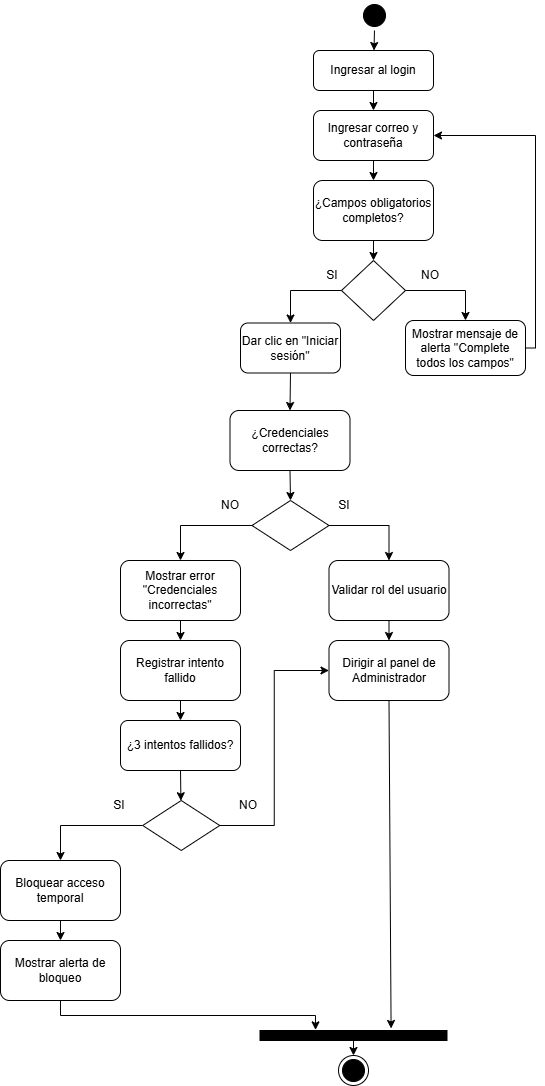

The diagram above was exported from draw.io. Its source (the exported page's mxGraphModel, read from the mxfile embedded in the PNG):
<mxGraphModel dx="2150" dy="1163" grid="1" gridSize="10" guides="1" tooltips="1" connect="1" arrows="1" fold="1" page="1" pageScale="1" pageWidth="827" pageHeight="1169" math="0" shadow="0">
  <root>
    <mxCell id="0" />
    <mxCell id="1" parent="0" />
    <mxCell id="-ZY4hXUkffra6MQerEug-1" parent="1" style="ellipse;html=1;shape=startState;fillColor=#000000;strokeColor=#000000;" value="" vertex="1">
      <mxGeometry height="30" width="30" x="399" y="10" as="geometry" />
    </mxCell>
    <mxCell id="J9XGo5xvlFd7WNZsCv2Q-1" edge="1" parent="1" source="-ZY4hXUkffra6MQerEug-1" style="endArrow=classic;html=1;rounded=0;exitX=0.5;exitY=1;exitDx=0;exitDy=0;" target="J9XGo5xvlFd7WNZsCv2Q-2" value="">
      <mxGeometry height="50" relative="1" width="50" as="geometry">
        <mxPoint x="390" y="160" as="sourcePoint" />
        <mxPoint x="414" y="60" as="targetPoint" />
      </mxGeometry>
    </mxCell>
    <mxCell id="J9XGo5xvlFd7WNZsCv2Q-2" parent="1" style="rounded=1;whiteSpace=wrap;html=1;" value="Ingresar al login" vertex="1">
      <mxGeometry height="40" width="120" x="353" y="60" as="geometry" />
    </mxCell>
    <mxCell id="J9XGo5xvlFd7WNZsCv2Q-3" edge="1" parent="1" source="J9XGo5xvlFd7WNZsCv2Q-2" style="endArrow=classic;html=1;rounded=0;exitX=0.5;exitY=1;exitDx=0;exitDy=0;" target="J9XGo5xvlFd7WNZsCv2Q-4" value="">
      <mxGeometry height="50" relative="1" width="50" as="geometry">
        <mxPoint x="390" y="160" as="sourcePoint" />
        <mxPoint x="413" y="120" as="targetPoint" />
      </mxGeometry>
    </mxCell>
    <mxCell id="J9XGo5xvlFd7WNZsCv2Q-4" parent="1" style="rounded=1;whiteSpace=wrap;html=1;" value="Ingresar correo y contraseña" vertex="1">
      <mxGeometry height="50" width="120" x="353" y="120" as="geometry" />
    </mxCell>
    <mxCell id="J9XGo5xvlFd7WNZsCv2Q-5" edge="1" parent="1" source="J9XGo5xvlFd7WNZsCv2Q-4" style="endArrow=classic;html=1;rounded=0;exitX=0.5;exitY=1;exitDx=0;exitDy=0;" target="J9XGo5xvlFd7WNZsCv2Q-6" value="">
      <mxGeometry height="50" relative="1" width="50" as="geometry">
        <mxPoint x="390" y="290" as="sourcePoint" />
        <mxPoint x="413" y="190" as="targetPoint" />
      </mxGeometry>
    </mxCell>
    <mxCell id="J9XGo5xvlFd7WNZsCv2Q-6" parent="1" style="rounded=1;whiteSpace=wrap;html=1;" value="¿Campos obligatorios completos?" vertex="1">
      <mxGeometry height="60" width="120" x="353" y="189.99999999999994" as="geometry" />
    </mxCell>
    <mxCell id="J9XGo5xvlFd7WNZsCv2Q-7" edge="1" parent="1" source="J9XGo5xvlFd7WNZsCv2Q-6" style="endArrow=classic;html=1;rounded=0;exitX=0.5;exitY=1;exitDx=0;exitDy=0;entryX=0.5;entryY=0;entryDx=0;entryDy=0;" target="J9XGo5xvlFd7WNZsCv2Q-12" value="">
      <mxGeometry height="50" relative="1" width="50" as="geometry">
        <mxPoint x="390" y="290" as="sourcePoint" />
        <mxPoint x="413.5" y="260" as="targetPoint" />
      </mxGeometry>
    </mxCell>
    <mxCell id="J9XGo5xvlFd7WNZsCv2Q-12" parent="1" style="rhombus;whiteSpace=wrap;html=1;" value="" vertex="1">
      <mxGeometry height="60" width="64" x="381" y="270" as="geometry" />
    </mxCell>
    <mxCell id="J9XGo5xvlFd7WNZsCv2Q-13" parent="1" style="rounded=1;whiteSpace=wrap;html=1;" value="Dar clic en &quot;Iniciar sesión&quot;" vertex="1">
      <mxGeometry height="50" width="100" x="280" y="332.5" as="geometry" />
    </mxCell>
    <mxCell id="J9XGo5xvlFd7WNZsCv2Q-14" parent="1" style="rounded=1;whiteSpace=wrap;html=1;" value="Mostrar mensaje de alerta &quot;Complete todos los campos&quot;" vertex="1">
      <mxGeometry height="55" width="120" x="445" y="330" as="geometry" />
    </mxCell>
    <mxCell id="J9XGo5xvlFd7WNZsCv2Q-17" edge="1" parent="1" source="J9XGo5xvlFd7WNZsCv2Q-12" style="endArrow=classic;html=1;rounded=0;entryX=0.5;entryY=0;entryDx=0;entryDy=0;exitX=1;exitY=0.5;exitDx=0;exitDy=0;edgeStyle=orthogonalEdgeStyle;" target="J9XGo5xvlFd7WNZsCv2Q-14" value="">
      <mxGeometry height="50" relative="1" width="50" as="geometry">
        <mxPoint x="390" y="540" as="sourcePoint" />
        <mxPoint x="440" y="490" as="targetPoint" />
      </mxGeometry>
    </mxCell>
    <mxCell id="J9XGo5xvlFd7WNZsCv2Q-18" edge="1" parent="1" source="J9XGo5xvlFd7WNZsCv2Q-12" style="endArrow=classic;html=1;rounded=0;entryX=0.5;entryY=0;entryDx=0;entryDy=0;exitX=0;exitY=0.5;exitDx=0;exitDy=0;edgeStyle=orthogonalEdgeStyle;" target="J9XGo5xvlFd7WNZsCv2Q-13" value="">
      <mxGeometry height="50" relative="1" width="50" as="geometry">
        <mxPoint x="390" y="540" as="sourcePoint" />
        <mxPoint x="440" y="490" as="targetPoint" />
      </mxGeometry>
    </mxCell>
    <mxCell id="J9XGo5xvlFd7WNZsCv2Q-19" parent="1" style="text;html=1;whiteSpace=wrap;strokeColor=none;fillColor=none;align=center;verticalAlign=middle;rounded=0;" value="SI" vertex="1">
      <mxGeometry height="30" width="60" x="341.5" y="270" as="geometry" />
    </mxCell>
    <mxCell id="J9XGo5xvlFd7WNZsCv2Q-20" parent="1" style="text;html=1;whiteSpace=wrap;strokeColor=none;fillColor=none;align=center;verticalAlign=middle;rounded=0;" value="NO" vertex="1">
      <mxGeometry height="30" width="60" x="440" y="270" as="geometry" />
    </mxCell>
    <mxCell id="J9XGo5xvlFd7WNZsCv2Q-21" edge="1" parent="1" source="J9XGo5xvlFd7WNZsCv2Q-13" style="endArrow=classic;html=1;rounded=0;exitX=0.5;exitY=1;exitDx=0;exitDy=0;entryX=0.5;entryY=0;entryDx=0;entryDy=0;" target="J9XGo5xvlFd7WNZsCv2Q-25" value="">
      <mxGeometry height="50" relative="1" width="50" as="geometry">
        <mxPoint x="390" y="690" as="sourcePoint" />
        <mxPoint x="310" y="600" as="targetPoint" />
      </mxGeometry>
    </mxCell>
    <mxCell id="J9XGo5xvlFd7WNZsCv2Q-22" parent="1" style="rounded=1;whiteSpace=wrap;html=1;" value="¿3 intentos fallidos?" vertex="1">
      <mxGeometry height="50" width="120" x="160" y="730" as="geometry" />
    </mxCell>
    <mxCell id="J9XGo5xvlFd7WNZsCv2Q-23" edge="1" parent="1" source="J9XGo5xvlFd7WNZsCv2Q-22" style="endArrow=classic;html=1;rounded=0;exitX=0.5;exitY=1;exitDx=0;exitDy=0;" target="J9XGo5xvlFd7WNZsCv2Q-24" value="">
      <mxGeometry height="50" relative="1" width="50" as="geometry">
        <mxPoint x="336.5" y="1110" as="sourcePoint" />
        <mxPoint x="249.5" y="1090" as="targetPoint" />
      </mxGeometry>
    </mxCell>
    <mxCell id="J9XGo5xvlFd7WNZsCv2Q-24" parent="1" style="rhombus;whiteSpace=wrap;html=1;" value="" vertex="1">
      <mxGeometry height="50" width="77" x="182.23" y="810" as="geometry" />
    </mxCell>
    <mxCell id="J9XGo5xvlFd7WNZsCv2Q-25" parent="1" style="rounded=1;whiteSpace=wrap;html=1;" value="¿Credenciales correctas?" vertex="1">
      <mxGeometry height="60" width="120" x="269.5" y="420" as="geometry" />
    </mxCell>
    <mxCell id="J9XGo5xvlFd7WNZsCv2Q-26" parent="1" style="rounded=1;whiteSpace=wrap;html=1;" value="Bloquear acceso temporal" vertex="1">
      <mxGeometry height="60" width="120" x="40" y="870" as="geometry" />
    </mxCell>
    <mxCell id="J9XGo5xvlFd7WNZsCv2Q-27" edge="1" parent="1" source="J9XGo5xvlFd7WNZsCv2Q-24" style="endArrow=classic;html=1;rounded=0;entryX=0.5;entryY=0;entryDx=0;entryDy=0;exitX=0;exitY=0.5;exitDx=0;exitDy=0;edgeStyle=orthogonalEdgeStyle;" target="J9XGo5xvlFd7WNZsCv2Q-26" value="">
      <mxGeometry height="50" relative="1" width="50" as="geometry">
        <mxPoint x="149.23" y="1010" as="sourcePoint" />
        <mxPoint x="89.22999999999999" y="880" as="targetPoint" />
      </mxGeometry>
    </mxCell>
    <mxCell id="J9XGo5xvlFd7WNZsCv2Q-28" edge="1" parent="1" source="J9XGo5xvlFd7WNZsCv2Q-24" style="endArrow=classic;html=1;rounded=0;entryX=0;entryY=0.5;entryDx=0;entryDy=0;exitX=1;exitY=0.5;exitDx=0;exitDy=0;edgeStyle=orthogonalEdgeStyle;" target="RQgSU78zPGFtXLhta6-g-17" value="">
      <mxGeometry height="50" relative="1" width="50" as="geometry">
        <mxPoint x="279.23" y="1010" as="sourcePoint" />
        <mxPoint x="350.73" y="880" as="targetPoint" />
      </mxGeometry>
    </mxCell>
    <mxCell id="J9XGo5xvlFd7WNZsCv2Q-29" parent="1" style="text;html=1;whiteSpace=wrap;strokeColor=none;fillColor=none;align=center;verticalAlign=middle;rounded=0;" value="SI" vertex="1">
      <mxGeometry height="30" width="60" x="129.23" y="800" as="geometry" />
    </mxCell>
    <mxCell id="J9XGo5xvlFd7WNZsCv2Q-30" parent="1" style="text;html=1;whiteSpace=wrap;strokeColor=none;fillColor=none;align=center;verticalAlign=middle;rounded=0;" value="NO" vertex="1">
      <mxGeometry height="30" width="60" x="258.23" y="800" as="geometry" />
    </mxCell>
    <mxCell id="J9XGo5xvlFd7WNZsCv2Q-31" edge="1" parent="1" source="J9XGo5xvlFd7WNZsCv2Q-25" style="endArrow=classic;html=1;rounded=0;exitX=0.5;exitY=1;exitDx=0;exitDy=0;entryX=0.5;entryY=0;entryDx=0;entryDy=0;" target="RQgSU78zPGFtXLhta6-g-4" value="">
      <mxGeometry height="50" relative="1" width="50" as="geometry">
        <mxPoint x="390" y="800" as="sourcePoint" />
        <mxPoint x="423" y="660" as="targetPoint" />
      </mxGeometry>
    </mxCell>
    <mxCell id="J9XGo5xvlFd7WNZsCv2Q-51" edge="1" parent="1" source="J9XGo5xvlFd7WNZsCv2Q-14" style="endArrow=classic;html=1;rounded=0;exitX=1;exitY=0.5;exitDx=0;exitDy=0;entryX=1;entryY=0.5;entryDx=0;entryDy=0;edgeStyle=orthogonalEdgeStyle;" target="J9XGo5xvlFd7WNZsCv2Q-4" value="">
      <mxGeometry height="50" relative="1" width="50" as="geometry">
        <mxPoint x="520" y="760" as="sourcePoint" />
        <mxPoint x="630" y="290" as="targetPoint" />
      </mxGeometry>
    </mxCell>
    <mxCell id="RQgSU78zPGFtXLhta6-g-2" parent="1" style="rounded=1;whiteSpace=wrap;html=1;" value="Mostrar alerta de bloqueo" vertex="1">
      <mxGeometry height="60" width="120" x="40" y="950" as="geometry" />
    </mxCell>
    <mxCell id="RQgSU78zPGFtXLhta6-g-3" edge="1" parent="1" source="J9XGo5xvlFd7WNZsCv2Q-26" style="endArrow=classic;html=1;rounded=0;entryX=0.5;entryY=0;entryDx=0;entryDy=0;exitX=0.5;exitY=1;exitDx=0;exitDy=0;" target="RQgSU78zPGFtXLhta6-g-2" value="">
      <mxGeometry height="50" relative="1" width="50" as="geometry">
        <mxPoint x="420" y="1050" as="sourcePoint" />
        <mxPoint x="470" y="1000" as="targetPoint" />
      </mxGeometry>
    </mxCell>
    <mxCell id="RQgSU78zPGFtXLhta6-g-4" parent="1" style="rhombus;whiteSpace=wrap;html=1;" value="" vertex="1">
      <mxGeometry height="50" width="77" x="291.5" y="510" as="geometry" />
    </mxCell>
    <mxCell id="RQgSU78zPGFtXLhta6-g-5" parent="1" style="rounded=1;whiteSpace=wrap;html=1;" value="Validar rol del usuario" vertex="1">
      <mxGeometry height="60" width="120" x="368.5" y="570" as="geometry" />
    </mxCell>
    <mxCell id="RQgSU78zPGFtXLhta6-g-6" parent="1" style="rounded=1;whiteSpace=wrap;html=1;" value="Mostrar error &quot;Credenciales incorrectas&quot;" vertex="1">
      <mxGeometry height="60" width="120" x="160" y="570" as="geometry" />
    </mxCell>
    <mxCell id="RQgSU78zPGFtXLhta6-g-7" edge="1" parent="1" source="RQgSU78zPGFtXLhta6-g-4" style="endArrow=classic;html=1;rounded=0;entryX=0.5;entryY=0;entryDx=0;entryDy=0;exitX=1;exitY=0.5;exitDx=0;exitDy=0;edgeStyle=orthogonalEdgeStyle;" target="RQgSU78zPGFtXLhta6-g-5" value="">
      <mxGeometry height="50" relative="1" width="50" as="geometry">
        <mxPoint x="530" y="730" as="sourcePoint" />
        <mxPoint x="580" y="680" as="targetPoint" />
      </mxGeometry>
    </mxCell>
    <mxCell id="RQgSU78zPGFtXLhta6-g-8" edge="1" parent="1" source="RQgSU78zPGFtXLhta6-g-4" style="endArrow=classic;html=1;rounded=0;entryX=0.5;entryY=0;entryDx=0;entryDy=0;exitX=0;exitY=0.5;exitDx=0;exitDy=0;edgeStyle=orthogonalEdgeStyle;" target="RQgSU78zPGFtXLhta6-g-6" value="">
      <mxGeometry height="50" relative="1" width="50" as="geometry">
        <mxPoint x="530" y="730" as="sourcePoint" />
        <mxPoint x="580" y="680" as="targetPoint" />
      </mxGeometry>
    </mxCell>
    <mxCell id="RQgSU78zPGFtXLhta6-g-9" parent="1" style="text;html=1;whiteSpace=wrap;strokeColor=none;fillColor=none;align=center;verticalAlign=middle;rounded=0;" value="SI" vertex="1">
      <mxGeometry height="30" width="60" x="354" y="500" as="geometry" />
    </mxCell>
    <mxCell id="RQgSU78zPGFtXLhta6-g-10" parent="1" style="text;html=1;whiteSpace=wrap;strokeColor=none;fillColor=none;align=center;verticalAlign=middle;rounded=0;" value="NO" vertex="1">
      <mxGeometry height="30" width="60" x="239.5" y="500" as="geometry" />
    </mxCell>
    <mxCell id="RQgSU78zPGFtXLhta6-g-11" edge="1" parent="1" source="RQgSU78zPGFtXLhta6-g-6" style="endArrow=classic;html=1;rounded=0;exitX=0.5;exitY=1;exitDx=0;exitDy=0;entryX=0.5;entryY=0;entryDx=0;entryDy=0;" target="RQgSU78zPGFtXLhta6-g-12" value="">
      <mxGeometry height="50" relative="1" width="50" as="geometry">
        <mxPoint x="360" y="590" as="sourcePoint" />
        <mxPoint x="220" y="660" as="targetPoint" />
      </mxGeometry>
    </mxCell>
    <mxCell id="RQgSU78zPGFtXLhta6-g-12" parent="1" style="rounded=1;whiteSpace=wrap;html=1;" value="Registrar intento fallido" vertex="1">
      <mxGeometry height="60" width="120" x="160" y="650" as="geometry" />
    </mxCell>
    <mxCell id="RQgSU78zPGFtXLhta6-g-14" edge="1" parent="1" source="RQgSU78zPGFtXLhta6-g-12" style="endArrow=classic;html=1;rounded=0;exitX=0.5;exitY=1;exitDx=0;exitDy=0;entryX=0.5;entryY=0;entryDx=0;entryDy=0;" target="J9XGo5xvlFd7WNZsCv2Q-22" value="">
      <mxGeometry height="50" relative="1" width="50" as="geometry">
        <mxPoint x="360" y="850" as="sourcePoint" />
        <mxPoint x="220" y="750" as="targetPoint" />
      </mxGeometry>
    </mxCell>
    <mxCell id="RQgSU78zPGFtXLhta6-g-16" edge="1" parent="1" source="RQgSU78zPGFtXLhta6-g-5" style="endArrow=classic;html=1;rounded=0;exitX=0.5;exitY=1;exitDx=0;exitDy=0;" target="RQgSU78zPGFtXLhta6-g-17" value="">
      <mxGeometry height="50" relative="1" width="50" as="geometry">
        <mxPoint x="530" y="640" as="sourcePoint" />
        <mxPoint x="429" y="660" as="targetPoint" />
      </mxGeometry>
    </mxCell>
    <mxCell id="RQgSU78zPGFtXLhta6-g-17" parent="1" style="rounded=1;whiteSpace=wrap;html=1;" value="Dirigir al panel de Administrador" vertex="1">
      <mxGeometry height="60" width="120" x="368.5" y="650" as="geometry" />
    </mxCell>
    <mxCell id="RQgSU78zPGFtXLhta6-g-18" parent="1" style="rounded=0;whiteSpace=wrap;html=1;fillColor=#000000;" value="" vertex="1">
      <mxGeometry height="10" width="187" x="299.5" y="1040" as="geometry" />
    </mxCell>
    <mxCell id="RQgSU78zPGFtXLhta6-g-19" edge="1" parent="1" source="RQgSU78zPGFtXLhta6-g-2" style="endArrow=classic;html=1;rounded=0;exitX=0.5;exitY=1;exitDx=0;exitDy=0;entryX=0.297;entryY=-0.062;entryDx=0;entryDy=0;entryPerimeter=0;edgeStyle=orthogonalEdgeStyle;" target="RQgSU78zPGFtXLhta6-g-18" value="">
      <mxGeometry height="50" relative="1" width="50" as="geometry">
        <mxPoint x="370" y="1090" as="sourcePoint" />
        <mxPoint x="420" y="1040" as="targetPoint" />
      </mxGeometry>
    </mxCell>
    <mxCell id="RQgSU78zPGFtXLhta6-g-20" edge="1" parent="1" source="RQgSU78zPGFtXLhta6-g-17" style="endArrow=classic;html=1;rounded=0;exitX=0.5;exitY=1;exitDx=0;exitDy=0;entryX=0.701;entryY=-0.205;entryDx=0;entryDy=0;entryPerimeter=0;" target="RQgSU78zPGFtXLhta6-g-18" value="">
      <mxGeometry height="50" relative="1" width="50" as="geometry">
        <mxPoint x="370" y="930" as="sourcePoint" />
        <mxPoint x="429" y="1030" as="targetPoint" />
      </mxGeometry>
    </mxCell>
    <mxCell id="RQgSU78zPGFtXLhta6-g-21" edge="1" parent="1" source="RQgSU78zPGFtXLhta6-g-18" style="endArrow=classic;html=1;rounded=0;exitX=0.5;exitY=1;exitDx=0;exitDy=0;" target="RQgSU78zPGFtXLhta6-g-22" value="">
      <mxGeometry height="50" relative="1" width="50" as="geometry">
        <mxPoint x="370" y="1050" as="sourcePoint" />
        <mxPoint x="393" y="1080" as="targetPoint" />
      </mxGeometry>
    </mxCell>
    <mxCell id="RQgSU78zPGFtXLhta6-g-22" parent="1" style="ellipse;html=1;shape=endState;fillColor=#000000;strokeColor=#000000;" value="" vertex="1">
      <mxGeometry height="30" width="30" x="378" y="1065" as="geometry" />
    </mxCell>
  </root>
</mxGraphModel>